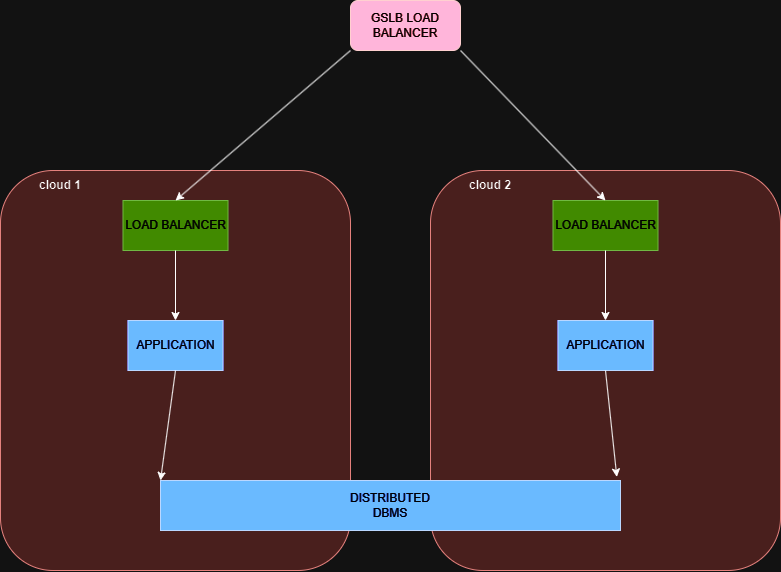

The diagram above was exported from draw.io. Its source (the exported page's mxGraphModel, read from the mxfile embedded in the PNG):
<mxGraphModel dx="1430" dy="757" grid="1" gridSize="10" guides="1" tooltips="1" connect="1" arrows="1" fold="1" page="1" pageScale="1" pageWidth="850" pageHeight="1100" math="0" shadow="0">
  <root>
    <mxCell id="0" />
    <mxCell id="1" parent="0" />
    <mxCell id="tPG-T4pCfQvGTIaXeWap-20" value="" style="rounded=1;whiteSpace=wrap;html=1;fillColor=#f8cecc;strokeColor=#b85450;align=left;shadow=0;textShadow=0;" parent="1" vertex="1">
      <mxGeometry x="40" y="340" width="350" height="400" as="geometry" />
    </mxCell>
    <mxCell id="tPG-T4pCfQvGTIaXeWap-7" value="GSLB LOAD BALANCER" style="rounded=1;whiteSpace=wrap;html=1;fillColor=#a20025;strokeColor=#6F0000;fontColor=#ffffff;" parent="1" vertex="1">
      <mxGeometry x="390" y="170" width="110" height="50" as="geometry" />
    </mxCell>
    <mxCell id="tPG-T4pCfQvGTIaXeWap-21" value="&lt;b&gt;cloud 1&lt;/b&gt;" style="text;html=1;align=center;verticalAlign=middle;whiteSpace=wrap;rounded=0;" parent="1" vertex="1">
      <mxGeometry x="70" y="340" width="60" height="30" as="geometry" />
    </mxCell>
    <mxCell id="tPG-T4pCfQvGTIaXeWap-22" value="APPLICATION" style="rounded=0;whiteSpace=wrap;html=1;fillColor=#0050ef;strokeColor=#001DBC;fontColor=#ffffff;" parent="1" vertex="1">
      <mxGeometry x="167.5" y="490" width="95" height="50" as="geometry" />
    </mxCell>
    <mxCell id="tPG-T4pCfQvGTIaXeWap-23" value="LOAD BALANCER" style="rounded=0;whiteSpace=wrap;html=1;fillColor=#60a917;strokeColor=#2D7600;fontColor=#ffffff;" parent="1" vertex="1">
      <mxGeometry x="162.5" y="370" width="105" height="50" as="geometry" />
    </mxCell>
    <mxCell id="tPG-T4pCfQvGTIaXeWap-29" value="" style="endArrow=classic;html=1;rounded=0;entryX=0.5;entryY=0;entryDx=0;entryDy=0;exitX=0;exitY=1;exitDx=0;exitDy=0;" parent="1" source="tPG-T4pCfQvGTIaXeWap-7" target="tPG-T4pCfQvGTIaXeWap-23" edge="1">
      <mxGeometry width="50" height="50" relative="1" as="geometry">
        <mxPoint x="320" y="260" as="sourcePoint" />
        <mxPoint x="310" y="410" as="targetPoint" />
      </mxGeometry>
    </mxCell>
    <mxCell id="tPG-T4pCfQvGTIaXeWap-35" value="" style="endArrow=classic;html=1;rounded=0;exitX=0.5;exitY=1;exitDx=0;exitDy=0;entryX=0.5;entryY=0;entryDx=0;entryDy=0;" parent="1" source="tPG-T4pCfQvGTIaXeWap-23" target="tPG-T4pCfQvGTIaXeWap-22" edge="1">
      <mxGeometry width="50" height="50" relative="1" as="geometry">
        <mxPoint x="225.82999999999998" y="420" as="sourcePoint" />
        <mxPoint x="262.4966666666667" y="500" as="targetPoint" />
      </mxGeometry>
    </mxCell>
    <mxCell id="tEq-HqApgcUCxzClsGxb-1" value="" style="rounded=1;whiteSpace=wrap;html=1;fillColor=#f8cecc;strokeColor=#b85450;align=left;shadow=0;textShadow=0;" vertex="1" parent="1">
      <mxGeometry x="470" y="340" width="350" height="400" as="geometry" />
    </mxCell>
    <mxCell id="tEq-HqApgcUCxzClsGxb-2" value="&lt;b&gt;cloud 2&lt;/b&gt;" style="text;html=1;align=center;verticalAlign=middle;whiteSpace=wrap;rounded=0;" vertex="1" parent="1">
      <mxGeometry x="500" y="340" width="60" height="30" as="geometry" />
    </mxCell>
    <mxCell id="tEq-HqApgcUCxzClsGxb-3" value="APPLICATION" style="rounded=0;whiteSpace=wrap;html=1;fillColor=#0050ef;strokeColor=#001DBC;fontColor=#ffffff;" vertex="1" parent="1">
      <mxGeometry x="597.5" y="490" width="95" height="50" as="geometry" />
    </mxCell>
    <mxCell id="tEq-HqApgcUCxzClsGxb-4" value="LOAD BALANCER" style="rounded=0;whiteSpace=wrap;html=1;fillColor=#60a917;strokeColor=#2D7600;fontColor=#ffffff;" vertex="1" parent="1">
      <mxGeometry x="592.5" y="370" width="105" height="50" as="geometry" />
    </mxCell>
    <mxCell id="tEq-HqApgcUCxzClsGxb-9" value="" style="endArrow=classic;html=1;rounded=0;exitX=0.5;exitY=1;exitDx=0;exitDy=0;entryX=0.5;entryY=0;entryDx=0;entryDy=0;" edge="1" parent="1" source="tEq-HqApgcUCxzClsGxb-4" target="tEq-HqApgcUCxzClsGxb-3">
      <mxGeometry width="50" height="50" relative="1" as="geometry">
        <mxPoint x="655.8299999999999" y="420" as="sourcePoint" />
        <mxPoint x="692.4966666666667" y="500" as="targetPoint" />
      </mxGeometry>
    </mxCell>
    <mxCell id="tEq-HqApgcUCxzClsGxb-10" value="" style="endArrow=classic;html=1;rounded=0;exitX=1;exitY=1;exitDx=0;exitDy=0;entryX=0.5;entryY=0;entryDx=0;entryDy=0;" edge="1" parent="1" source="tPG-T4pCfQvGTIaXeWap-7" target="tEq-HqApgcUCxzClsGxb-4">
      <mxGeometry width="50" height="50" relative="1" as="geometry">
        <mxPoint x="480" y="420" as="sourcePoint" />
        <mxPoint x="530" y="370" as="targetPoint" />
      </mxGeometry>
    </mxCell>
    <mxCell id="tEq-HqApgcUCxzClsGxb-14" value="DISTRIBUTED&lt;div&gt;DBMS&lt;/div&gt;" style="rounded=0;whiteSpace=wrap;html=1;fillColor=#0050ef;strokeColor=#001DBC;fontColor=#ffffff;" vertex="1" parent="1">
      <mxGeometry x="200" y="650" width="460" height="50" as="geometry" />
    </mxCell>
    <mxCell id="tEq-HqApgcUCxzClsGxb-17" value="" style="endArrow=classic;html=1;rounded=0;entryX=0.992;entryY=-0.071;entryDx=0;entryDy=0;exitX=0.5;exitY=1;exitDx=0;exitDy=0;entryPerimeter=0;" edge="1" parent="1" source="tEq-HqApgcUCxzClsGxb-3" target="tEq-HqApgcUCxzClsGxb-14">
      <mxGeometry width="50" height="50" relative="1" as="geometry">
        <mxPoint x="500" y="600" as="sourcePoint" />
        <mxPoint x="650" y="640" as="targetPoint" />
      </mxGeometry>
    </mxCell>
    <mxCell id="tEq-HqApgcUCxzClsGxb-19" value="" style="endArrow=classic;html=1;rounded=0;entryX=0;entryY=0;entryDx=0;entryDy=0;exitX=0.5;exitY=1;exitDx=0;exitDy=0;" edge="1" parent="1" source="tPG-T4pCfQvGTIaXeWap-22" target="tEq-HqApgcUCxzClsGxb-14">
      <mxGeometry width="50" height="50" relative="1" as="geometry">
        <mxPoint x="290" y="550" as="sourcePoint" />
        <mxPoint x="215" y="640" as="targetPoint" />
      </mxGeometry>
    </mxCell>
  </root>
</mxGraphModel>